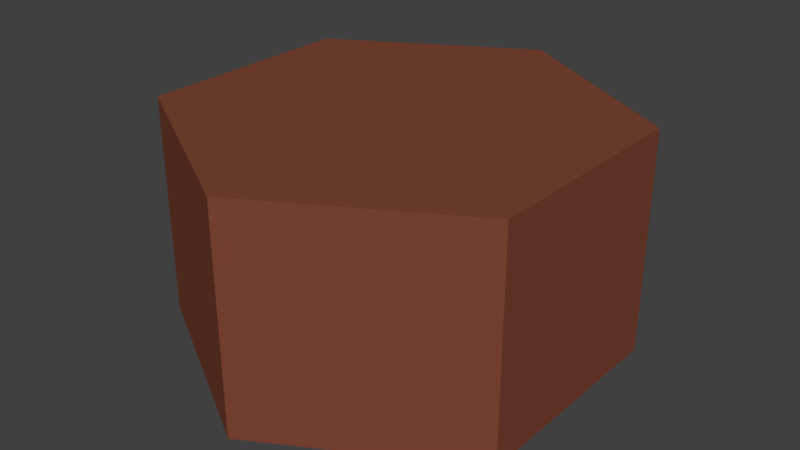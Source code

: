 # Source: ground_darker.blend  (saved by Blender 2.78.0; exported with 4.5.12 LTS)
import bpy
from mathutils import Matrix  # noqa: F401  (used for matrix-valued properties, if any)

bpy.ops.wm.read_factory_settings(use_empty=True)
scene = bpy.context.scene
scene.name = 'Scene'

# ---- collections
col_collection_1 = bpy.data.collections.new('Collection 1'); scene.collection.children.link(col_collection_1)

# ---- images (referenced by path relative to the original .blend; pixels are not part of the script)
import os
ASSET_DIR = os.environ.get("B2B_ASSET_DIR", "")  # directory of the original .blend (textures are referenced by path, not embedded)
HERE = os.path.dirname(os.path.abspath(__file__))  # packed textures are extracted next to this script under _unpacked/

def load_image(name, relpath, width, height, colorspace="sRGB"):
    """Load a texture the original file referenced (path relative to the .blend, or extracted next to this script)."""
    p = next((c for c in (os.path.join(HERE, relpath), os.path.join(ASSET_DIR, relpath)) if relpath and os.path.exists(c)), "")
    if p:
        img = bpy.data.images.load(p, check_existing=True)
        img.name = name
    else:  # same state as the original file: an image datablock whose file is absent (Cycles renders it pink)
        img = bpy.data.images.new(name, width, height)
        img.source = "FILE"
        img.filepath = "//" + (relpath or name)
    img.colorspace_settings.name = colorspace
    return img
img_whitepage_png = load_image('whitepage.png', 'whitepage.png', 1024, 1024, 'sRGB')

# ---- materials (node trees are filled in below, after node groups)
mat_ground = bpy.data.materials.new('ground')
mat_ground.alpha_threshold = 0.0
mat_ground.roughness = 0.5

# ---- material node trees
mat_ground.use_nodes = True; mat_ground.node_tree.nodes.clear()
_N = mat_ground.node_tree.nodes; _L = mat_ground.node_tree.links
n0 = _N.new('ShaderNodeOutputMaterial'); n0.name = 'Material Output'; n0.location = (479, 300)
n1 = _N.new('ShaderNodeBsdfDiffuse'); n1.name = 'Diffuse BSDF'; n1.location = (10, 300)
n1.inputs[0].default_value = (0.2196, 0.05964, 0.03119, 1.0)
n2 = _N.new('ShaderNodeMixShader'); n2.name = 'Mix Shader'; n2.location = (259, 302)
n2.inputs[0].default_value = 0.07273
n3 = _N.new('ShaderNodeBsdfAnisotropic'); n3.name = 'Glossy BSDF'; n3.location = (-1, 177)
n3.distribution = 'GGX'
n3.inputs[0].default_value = (0.8101, 0.4481, 0.4057, 1.0)
n3.inputs[1].default_value = 0.4472
n4 = _N.new('ShaderNodeTexImage'); n4.name = 'Image Texture'; n4.location = (293, 150)
n4.width = 140
n4.image = img_whitepage_png
n5 = _N.new('ShaderNodeDisplacement'); n5.name = 'Displacement'; n5.location = (0, 0)
n5.inputs[1].default_value = 0.0
n5.inputs[2].default_value = 0.1
_L.new(n1.outputs[0], n2.inputs[1])
_L.new(n2.outputs[0], n0.inputs[0])
_L.new(n3.outputs[0], n2.inputs[2])
_L.new(n4.outputs[0], n5.inputs[0])
_L.new(n5.outputs[0], n0.inputs[2])
n0.is_active_output = True

# ---- world
world_world = bpy.data.worlds.new('World'); scene.world = world_world
world_world.color = (0.05088, 0.05088, 0.05088)
world_world.use_sun_shadow = False
world_world.sun_shadow_jitter_overblur = 0.0
world_world.cycles.sampling_method = 'MANUAL'

# ---- meshes
me_cylinder = bpy.data.meshes.new('Cylinder')
me_cylinder.from_pydata([(2.875e-09, 1.0, -0.5), (2.875e-09, 1.0, 0.5), (0.866, 0.5, -0.5), (0.866, 0.5, 0.5), (0.866, -0.5, -0.5), (0.866, -0.5, 0.5), (-8.455e-08, -1.0, -0.5), (-8.455e-08, -1.0, 0.5), (-0.866, -0.5, -0.5), (-0.866, -0.5, 0.5), (-0.866, 0.5, -0.5), (-0.866, 0.5, 0.5)], [], [(0, 1, 3, 2), (2, 3, 5, 4), (4, 5, 7, 6), (3, 1, 11, 9, 7, 5), (6, 7, 9, 8), (8, 9, 11, 10), (0, 2, 4, 6, 8, 10), (10, 11, 1, 0)])
_uv = me_cylinder.uv_layers.new(name='UVMap')
_uv.uv.foreach_set('vector', [0.0, 0.0, 1.0, 0.0, 1.0, 1.0, 0.0, 1.0, 0.0, 0.0, 1.0, 0.0, 1.0, 1.0, 0.0, 1.0, 0.0, 0.0, 1.0, 0.0, 1.0, 1.0, 0.0, 1.0, 0.5, 1.0, 0.933, 0.75, 0.933, 0.25, 0.5, 0.0, 0.06699, 0.25, 0.06699, 0.75, 0.0, 0.0, 1.0, 0.0, 1.0, 1.0, 0.0, 1.0, 0.0, 0.0, 1.0, 0.0, 1.0, 1.0, 0.0, 1.0, 0.5, 1.0, 0.933, 0.75, 0.933, 0.25, 0.5, 0.0, 0.06699, 0.25, 0.06699, 0.75, 0.0, 0.0, 1.0, 0.0, 1.0, 1.0, 0.0, 1.0])
me_cylinder.materials.append(mat_ground)
me_cylinder.use_remesh_preserve_volume = False
me_cylinder.use_remesh_preserve_attributes = False
me_cylinder.use_mirror_vertex_groups = False
me_cylinder.update()

# ---- objects
ob_cylinder = bpy.data.objects.new('Cylinder', me_cylinder)

# ---- transforms, parenting, visibility, modifiers, constraints
ob_cylinder.location = (-2.875e-09, 0.0, 0.5693)
ob_cylinder.lineart.crease_threshold = 0.0

# ---- collection membership
col_collection_1.objects.link(ob_cylinder)

# ---- scene / render settings (as saved in the file)
scene.frame_start = 1; scene.frame_end = 250; scene.frame_set(1)
scene.render.engine = 'CYCLES'
scene.render.resolution_percentage = 50
scene.render.dither_intensity = 0.0
scene.cycles.use_denoising = False
scene.cycles.samples = 128
scene.cycles.sampling_pattern = 'TABULATED_SOBOL'
scene.cycles.light_sampling_threshold = 0.0
scene.cycles.use_adaptive_sampling = False
scene.cycles.use_light_tree = False
scene.cycles.blur_glossy = 0.0
scene.cycles.sample_clamp_indirect = 0.0
scene.cycles.bake_type = 'ENVIRONMENT'
scene.view_settings.view_transform = 'Standard'
bpy.context.view_layer.update()

# ---- added for rendering (the .blend has no active camera and no usable light): camera, sun
cam_auto = bpy.data.cameras.new('AutoCamera')
cam_auto.lens = 50.0
cam_auto.sensor_width = 36.0
cam_auto.clip_end = 1000.0
ob_auto_camera = bpy.data.objects.new('AutoCamera', cam_auto)
scene.collection.objects.link(ob_auto_camera)
ob_auto_camera.location = (2.61693, -3.14032, 2.66281)
ob_auto_camera.rotation_euler = (1.09748, -7.21219e-08, 0.694738)
scene.camera = ob_auto_camera
light_auto_sun = bpy.data.lights.new('AutoSun', 'SUN')
light_auto_sun.energy = 3.0
light_auto_sun.angle = 0.0523599
ob_auto_sun = bpy.data.objects.new('AutoSun', light_auto_sun)
scene.collection.objects.link(ob_auto_sun)
ob_auto_sun.rotation_euler = (0.872665, 0.174533, 0.523599)
bpy.context.view_layer.update()
